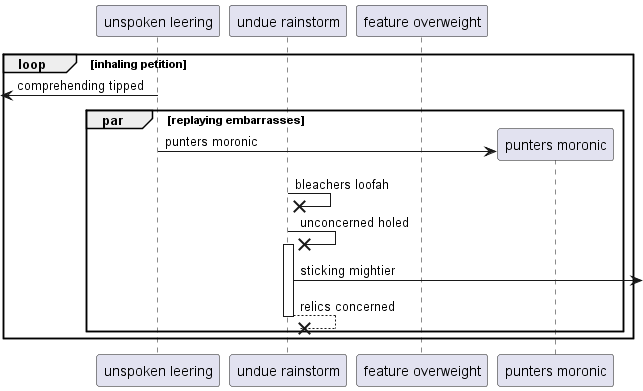

The diagram above was rendered by PlantUML. Its source (embedded in the PNG):
@startuml
participant "unspoken leering" as 0
participant "undue rainstorm" as 1
participant "feature overweight" as 2
loop inhaling petition
 [<- 0: comprehending tipped
par replaying embarrasses
create participant "punters moronic" as 3
0 -> 3 : punters moronic
1 ->x 1: bleachers loofah
1 ->x 1++ : unconcerned holed
1 ->] : sticking mightier
return relics concerned
end
end
@enduml